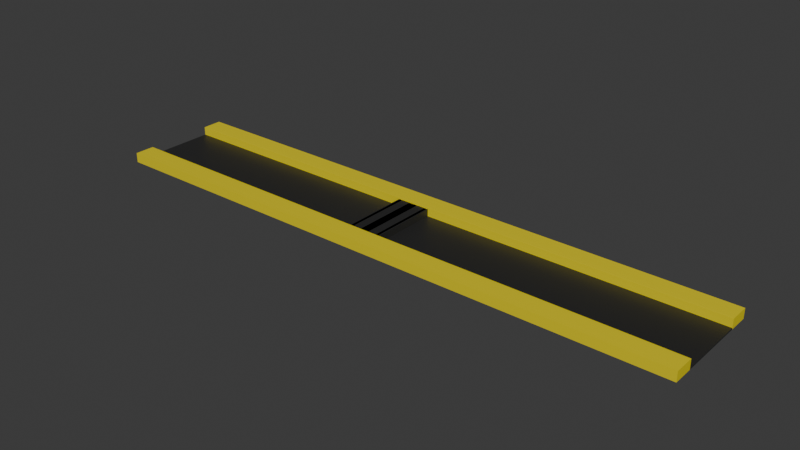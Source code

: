 # Source: Banqueta.blend  (saved by Blender 5.2.45; exported with 4.5.12 LTS)
import bpy
from mathutils import Matrix  # noqa: F401  (used for matrix-valued properties, if any)

bpy.ops.wm.read_factory_settings(use_empty=True)
scene = bpy.context.scene
scene.name = 'Scene'

# ---- collections
col_collection = bpy.data.collections.new('Collection'); scene.collection.children.link(col_collection)

# ---- materials (node trees are filled in below, after node groups)
mat_amarillo = bpy.data.materials.new('amarillo')
mat_azfalto = bpy.data.materials.new('azfalto')
mat_tope = bpy.data.materials.new('tope')

# ---- material node trees
mat_amarillo.use_nodes = True; mat_amarillo.node_tree.nodes.clear()
_N = mat_amarillo.node_tree.nodes; _L = mat_amarillo.node_tree.links
n0 = _N.new('ShaderNodeBsdfPrincipled'); n0.name = 'Principled BSDF'; n0.location = (-200, 100)
n0.inputs[0].default_value = (0.8, 0.6597, 0.001299, 1.0)
n0.inputs[10].default_value = 0.005
n1 = _N.new('ShaderNodeOutputMaterial'); n1.name = 'Material Output'; n1.location = (200, 100)
_L.new(n0.outputs[0], n1.inputs[0])
n1.is_active_output = True
mat_azfalto.use_nodes = True; mat_azfalto.node_tree.nodes.clear()
_N = mat_azfalto.node_tree.nodes; _L = mat_azfalto.node_tree.links
n0 = _N.new('ShaderNodeBsdfPrincipled'); n0.name = 'Principled BSDF'; n0.location = (-200, 100)
n0.inputs[0].default_value = (0.02122, 0.02122, 0.02122, 1.0)
n0.inputs[10].default_value = 0.005
n1 = _N.new('ShaderNodeOutputMaterial'); n1.name = 'Material Output'; n1.location = (200, 100)
_L.new(n0.outputs[0], n1.inputs[0])
n1.is_active_output = True
mat_tope.use_nodes = True; mat_tope.node_tree.nodes.clear()
_N = mat_tope.node_tree.nodes; _L = mat_tope.node_tree.links
n0 = _N.new('ShaderNodeBsdfPrincipled'); n0.name = 'Principled BSDF'; n0.location = (-200, 100)
n0.inputs[0].default_value = (0.8, 0.5308, 0.01991, 1.0)
n0.inputs[10].default_value = 0.005
n1 = _N.new('ShaderNodeOutputMaterial'); n1.name = 'Material Output'; n1.location = (200, 100)
_L.new(n0.outputs[0], n1.inputs[0])
n1.is_active_output = True

# ---- world
world_world = bpy.data.worlds.new('World'); scene.world = world_world
world_world.use_nodes = True; world_world.node_tree.nodes.clear()
_N = world_world.node_tree.nodes; _L = world_world.node_tree.links
n0 = _N.new('ShaderNodeOutputWorld'); n0.name = 'World Output'; n0.location = (200, 100)
n1 = _N.new('ShaderNodeBackground'); n1.name = 'Background'; n1.location = (-200, 100)
n1.inputs[0].default_value = (0.05088, 0.05088, 0.05088, 1.0)
_L.new(n1.outputs[0], n0.inputs[0])
n0.is_active_output = True
world_world.color = (0.05088, 0.05088, 0.05088)
world_world.sun_shadow_jitter_overblur = 0.0

# ---- meshes
me_cube = bpy.data.meshes.new('Cube')
me_cube.from_pydata([(-1.0, -1.0, -1.0), (-1.0, -1.0, 1.0), (-1.0, 1.0, -1.0), (-1.0, 1.0, 1.0), (1.0, -1.0, -1.0), (1.0, -1.0, 1.0), (1.0, 1.0, -1.0), (1.0, 1.0, 1.0), (0.01212, 1.0, -1.0), (0.01212, 1.0, 1.0), (0.01212, -1.0, -1.0), (0.01212, -1.0, 1.0), (-0.1, 1.0, -1.0), (-0.1, -1.0, 1.0), (-0.1, 1.0, 1.0), (-0.1, -1.0, -1.0), (-0.1, 1.0, 1.0), (0.01212, 1.0, 1.0), (0.01212, -1.0, 1.0), (-0.1, -1.0, 1.0), (-1.0, -0.6281, -1.0), (-1.0, -0.6281, 1.0), (1.0, -0.6281, -1.0), (1.0, -0.6281, 1.0), (0.01212, -0.6281, 1.0), (0.01212, -0.6281, -1.0), (-0.1, -0.6281, -1.0), (-0.1, -0.6281, 1.0), (0.01212, -0.6281, 1.0), (-0.1, -0.6281, 1.0), (-1.0, 0.6352, 1.0), (1.0, 0.6352, -1.0), (-1.0, 0.6352, -1.0), (1.0, 0.6352, 1.0), (0.01212, 0.6352, 1.0), (0.01212, 0.6352, -1.0), (-0.1, 0.6352, -1.0), (-0.1, 0.6352, 1.0), (0.01212, 0.6352, 1.0), (-0.1, 0.6352, 1.0), (-0.1, 1.0, 13.77), (0.01212, -1.0, 13.77), (-1.0, -1.0, 13.77), (-0.1, -1.0, 13.77), (1.0, -1.0, 13.77), (1.0, 1.0, 13.77), (0.01212, 1.0, 13.77), (-1.0, 1.0, 13.77), (0.008484, 0.6316, 11.77), (0.01212, 0.6352, 11.7), (-0.04588, 0.6352, 11.76), (0.009875, 0.633, 11.76), (0.01105, 0.6342, 11.74), (0.01184, 0.6349, 11.72), (-0.05828, 0.6228, 11.77), (0.008484, 0.6316, 11.77), (-0.03542, 0.6235, 11.77), (-0.01471, 0.6254, 11.77), (0.0007118, 0.6282, 11.77), (-0.0002899, 0.6228, 11.77), (0.01212, 0.6352, 11.76), (-0.04951, 0.6316, 11.77), (0.003344, 0.6264, 11.77), (0.006979, 0.6301, 11.76), (0.01006, 0.6332, 11.76), (0.008484, -0.6245, 11.77), (-0.05828, -0.6157, 11.77), (0.0007118, -0.6211, 11.77), (-0.01471, -0.6183, 11.77), (-0.03542, -0.6164, 11.77), (0.01212, -0.6281, 11.7), (0.008484, -0.6245, 11.77), (-0.04588, -0.6281, 11.76), (0.01184, -0.6279, 11.72), (0.01105, -0.6271, 11.74), (0.009875, -0.6259, 11.76), (0.01212, -0.6281, 11.76), (-0.0002899, -0.6157, 11.77), (-0.04951, -0.6245, 11.77), (0.01006, -0.6261, 11.76), (0.006979, -0.623, 11.76), (0.003344, -0.6194, 11.77), (-0.09636, 0.6316, 11.77), (-0.02959, 0.6228, 11.77), (-0.08859, 0.6282, 11.77), (-0.07317, 0.6254, 11.77), (-0.05246, 0.6235, 11.77), (-0.1, 0.6352, 11.7), (-0.09636, 0.6316, 11.77), (-0.042, 0.6352, 11.76), (-0.09972, 0.6349, 11.72), (-0.09893, 0.6342, 11.74), (-0.09775, 0.633, 11.76), (-0.1, 0.6352, 11.76), (-0.08759, 0.6228, 11.77), (-0.03837, 0.6316, 11.77), (-0.09794, 0.6332, 11.76), (-0.09486, 0.6301, 11.76), (-0.09122, 0.6264, 11.77), (-0.09636, -0.6245, 11.77), (-0.1, -0.6281, 11.7), (-0.042, -0.6281, 11.76), (-0.09775, -0.6259, 11.76), (-0.09893, -0.6271, 11.74), (-0.09972, -0.6279, 11.72), (-0.02959, -0.6157, 11.77), (-0.09636, -0.6245, 11.77), (-0.05246, -0.6164, 11.77), (-0.07317, -0.6183, 11.77), (-0.08859, -0.6211, 11.77), (-0.08759, -0.6157, 11.77), (-0.1, -0.6281, 11.76), (-0.03837, -0.6245, 11.77), (-0.09122, -0.6194, 11.77), (-0.09486, -0.623, 11.76), (-0.09794, -0.6261, 11.76), (-0.1, 1.0, 13.77), (0.01212, 1.0, 13.77), (0.01212, -1.0, 13.77), (-0.1, -1.0, 13.77), (-0.1, -0.6281, 13.64), (-0.1, -0.7591, 13.77), (-0.1, -0.6281, 13.77), (-0.1, -0.6381, 13.69), (-0.1, -0.6665, 13.73), (-0.1, -0.709, 13.76), (0.01212, -0.7591, 13.77), (0.01212, -0.6281, 13.64), (0.01212, -0.6281, 13.77), (0.01212, -0.709, 13.76), (0.01212, -0.6665, 13.73), (0.01212, -0.6381, 13.69), (1.0, -0.6281, 13.64), (1.0, -0.7591, 13.77), (1.0, -0.6381, 13.69), (1.0, -0.6665, 13.73), (1.0, -0.709, 13.76), (-1.0, 0.6352, 13.64), (-1.0, 0.7662, 13.77), (-1.0, 0.6452, 13.69), (-1.0, 0.6736, 13.73), (-1.0, 0.7161, 13.76), (0.01212, -0.6281, 13.64), (0.01212, -0.7591, 13.77), (0.01212, -0.6281, 13.77), (0.01212, -0.6381, 13.69), (0.01212, -0.6665, 13.73), (0.01212, -0.709, 13.76), (-0.1, -0.7591, 13.77), (-0.1, -0.6281, 13.64), (-0.1, -0.6281, 13.77), (-0.1, -0.709, 13.76), (-0.1, -0.6665, 13.73), (-0.1, -0.6381, 13.69), (-1.0, -0.7591, 13.77), (-1.0, -0.6281, 13.64), (-1.0, -0.709, 13.76), (-1.0, -0.6665, 13.73), (-1.0, -0.6381, 13.69), (1.0, 0.7662, 13.77), (1.0, 0.6352, 13.64), (1.0, 0.7161, 13.76), (1.0, 0.6736, 13.73), (1.0, 0.6452, 13.69), (0.01212, 0.6352, 13.64), (0.01212, 0.7662, 13.77), (0.01212, 0.6452, 13.69), (0.01212, 0.6736, 13.73), (0.01212, 0.7161, 13.76), (-0.1, 0.7662, 13.77), (-0.1, 0.6352, 13.64), (-0.1, 0.7161, 13.76), (-0.1, 0.6736, 13.73), (-0.1, 0.6452, 13.69), (0.01212, 0.7662, 13.77), (0.01212, 0.6352, 13.64), (0.01212, 0.7161, 13.76), (0.01212, 0.6736, 13.73), (0.01212, 0.6452, 13.69), (-0.1, 0.6352, 13.64), (-0.1, 0.7662, 13.77), (-0.1, 0.6452, 13.69), (-0.1, 0.6736, 13.73), (-0.1, 0.7161, 13.76)], [], [(32, 30, 3, 2), (8, 17, 7, 6), (22, 23, 5, 4), (15, 19, 1, 0), (25, 22, 4, 10), (18, 5, 44, 41), (26, 25, 10, 15), (4, 5, 18, 10), (12, 16, 17, 8), (2, 3, 16, 12), (20, 26, 15, 0), (10, 18, 19, 15), (14, 9, 17, 16), (16, 3, 47, 40), (11, 13, 19, 18), (39, 14, 16, 37), (38, 28, 24, 34), (32, 36, 26, 20), (36, 35, 25, 26), (33, 34, 24, 23), (37, 30, 21, 27), (35, 31, 22, 25), (31, 33, 23, 22), (0, 1, 21, 20), (6, 7, 33, 31), (8, 6, 31, 35), (9, 14, 116, 117), (12, 8, 35, 36), (2, 12, 36, 32), (9, 38, 34, 17), (29, 39, 37, 27), (20, 21, 30, 32), (13, 11, 118, 119), (48, 51, 50), (51, 52, 50), (52, 53, 50), (53, 49, 50), (59, 62, 61), (62, 63, 61), (63, 64, 61), (64, 60, 61), (70, 73, 72), (73, 74, 72), (74, 75, 72), (75, 71, 72), (76, 79, 78), (79, 80, 78), (80, 81, 78), (81, 77, 78), (87, 90, 89), (90, 91, 89), (91, 92, 89), (92, 88, 89), (93, 96, 95), (96, 97, 95), (97, 98, 95), (98, 94, 95), (99, 102, 101), (102, 103, 101), (103, 104, 101), (104, 100, 101), (110, 113, 112), (113, 114, 112), (114, 115, 112), (115, 111, 112), (54, 66, 69, 56), (56, 69, 68, 57), (57, 68, 67, 58), (58, 67, 65, 55), (76, 60, 64, 79), (79, 64, 63, 80), (80, 63, 62, 81), (81, 62, 59, 77), (70, 49, 53, 73), (73, 53, 52, 74), (74, 52, 51, 75), (75, 51, 48, 71), (87, 100, 104, 90), (90, 104, 103, 91), (91, 103, 102, 92), (92, 102, 99, 88), (110, 94, 98, 113), (113, 98, 97, 114), (114, 97, 96, 115), (115, 96, 93, 111), (105, 83, 86, 107), (107, 86, 85, 108), (108, 85, 84, 109), (109, 84, 82, 106), (93, 95, 61, 60, 48, 50, 89, 88), (38, 39, 87, 89, 50, 49), (60, 76, 71, 48), (28, 38, 49, 70), (82, 84, 85, 86, 83, 54, 56, 57, 58, 55, 59, 61, 95, 94), (55, 65, 77, 59), (54, 83, 105, 66), (110, 112, 78, 77, 65, 67, 68, 69, 66, 105, 107, 108, 109, 106), (99, 101, 72, 71, 76, 78, 112, 111), (29, 28, 70, 72, 101, 100), (94, 110, 106, 82), (88, 99, 111, 93), (39, 29, 100, 87), (1, 19, 43, 42), (11, 18, 41, 118), (7, 17, 46, 45), (19, 13, 119, 43), (120, 123, 122), (123, 124, 122), (124, 125, 122), (125, 121, 122), (126, 129, 128), (129, 130, 128), (130, 131, 128), (131, 127, 128), (142, 145, 144), (145, 146, 144), (146, 147, 144), (147, 143, 144), (148, 151, 150), (151, 152, 150), (152, 153, 150), (153, 149, 150), (154, 121, 125, 156), (156, 125, 124, 157), (157, 124, 123, 158), (158, 123, 120, 155), (126, 133, 136, 129), (129, 136, 135, 130), (130, 135, 134, 131), (131, 134, 132, 127), (148, 143, 147, 151), (151, 147, 146, 152), (152, 146, 145, 153), (153, 145, 142, 149), (137, 170, 173, 139), (139, 173, 172, 140), (140, 172, 171, 141), (141, 171, 169, 138), (164, 160, 163, 166), (166, 163, 162, 167), (167, 162, 161, 168), (168, 161, 159, 165), (179, 175, 178, 181), (181, 178, 177, 182), (182, 177, 176, 183), (183, 176, 174, 180), (121, 154, 42, 43), (119, 148, 150, 122, 121, 43), (29, 27, 120, 122, 150, 149), (27, 21, 155, 120), (24, 28, 142, 144, 128, 127), (23, 24, 127, 132), (144, 143, 118, 41, 126, 128), (133, 126, 41, 44), (5, 23, 132, 134, 135, 136, 133, 44), (3, 30, 137, 139, 140, 141, 138, 47), (40, 47, 138, 169), (30, 37, 170, 137), (143, 148, 119, 118), (28, 29, 149, 142), (21, 1, 42, 154, 156, 157, 158, 155), (45, 46, 165, 159), (34, 33, 160, 164), (33, 7, 45, 159, 161, 162, 163, 160), (17, 34, 164, 166, 167, 168, 165, 46), (37, 16, 40, 169, 171, 172, 173, 170), (38, 9, 117, 174, 176, 177, 178, 175), (117, 116, 180, 174), (39, 38, 175, 179), (14, 39, 179, 181, 182, 183, 180, 116)])
me_cube.polygons.foreach_set('material_index', [0, 0, 0, 0, 0, 0, 0, 0, 0, 0, 0, 0, 0, 0, 0, 0, 1, 1, 1, 1, 1, 1, 1, 0, 0, 0, 0, 0, 0, 0, 1, 1, 0, 0, 0, 0, 0, 0, 0, 0, 0, 0, 0, 0, 0, 0, 0, 0, 0, 0, 0, 0, 0, 0, 0, 0, 0, 0, 0, 0, 0, 0, 0, 0, 0, 1, 1, 1, 1, 1, 1, 1, 1, 1, 1, 1, 1, 1, 1, 1, 1, 1, 1, 1, 1, 1, 1, 1, 1, 0, 0, 1, 1, 0, 1, 1, 0, 0, 0, 1, 1, 1, 0, 0, 0, 0, 0, 0, 0, 0, 0, 0, 0, 0, 0, 0, 0, 0, 0, 0, 0, 0, 0, 0, 0, 0, 0, 0, 0, 0, 0, 0, 0, 0, 0, 0, 0, 0, 0, 0, 0, 0, 0, 0, 0, 0, 0, 0, 0, 0, 0, 0, 0, 0, 0, 0, 0, 0, 0, 0, 0, 0, 0, 0, 0, 0, 0, 0, 0, 0])
_uv = me_cube.uv_layers.new(name='UVMap')
_uv.uv.foreach_set('vector', [0.375, 0.2044, 0.625, 0.2044, 0.625, 0.25, 0.375, 0.25, 0.375, 0.3765, 0.625, 0.3765, 0.625, 0.5, 0.375, 0.5, 0.375, 0.7035, 0.625, 0.7035, 0.625, 0.75, 0.375, 0.75, 0.375, 0.8875, 0.625, 0.8875, 0.625, 1.0, 0.375, 1.0, 0.2515, 0.7035, 0.375, 0.7035, 0.375, 0.75, 0.2515, 0.75, 0.625, 0.8735, 0.625, 0.75, 0.625, 0.75, 0.625, 0.8735, 0.2375, 0.7035, 0.2515, 0.7035, 0.2515, 0.75, 0.2375, 0.75, 0.375, 0.75, 0.625, 0.75, 0.625, 0.8735, 0.375, 0.8735, 0.375, 0.3625, 0.625, 0.3625, 0.625, 0.3765, 0.375, 0.3765, 0.375, 0.25, 0.625, 0.25, 0.625, 0.3625, 0.375, 0.3625, 0.125, 0.7035, 0.2375, 0.7035, 0.2375, 0.75, 0.125, 0.75, 0.375, 0.8735, 0.625, 0.8735, 0.625, 0.8875, 0.375, 0.8875, 0.7625, 0.5, 0.7485, 0.5, 0.7485, 0.5, 0.7625, 0.5, 0.625, 0.3625, 0.625, 0.25, 0.625, 0.25, 0.625, 0.3625, 0.7485, 0.75, 0.7625, 0.75, 0.7625, 0.75, 0.7485, 0.75, 0.7625, 0.5456, 0.7625, 0.5, 0.7625, 0.5, 0.7625, 0.5456, 0.7485, 0.5456, 0.7485, 0.7035, 0.7485, 0.7035, 0.7485, 0.5456, 0.125, 0.5456, 0.2375, 0.5456, 0.2375, 0.7035, 0.125, 0.7035, 0.2375, 0.5456, 0.2515, 0.5456, 0.2515, 0.7035, 0.2375, 0.7035, 0.625, 0.5456, 0.7485, 0.5456, 0.7485, 0.7035, 0.625, 0.7035, 0.7625, 0.5456, 0.875, 0.5456, 0.875, 0.7035, 0.7625, 0.7035, 0.2515, 0.5456, 0.375, 0.5456, 0.375, 0.7035, 0.2515, 0.7035, 0.375, 0.5456, 0.625, 0.5456, 0.625, 0.7035, 0.375, 0.7035, 0.375, 0.0, 0.625, 0.0, 0.625, 0.04648, 0.375, 0.04648, 0.375, 0.5, 0.625, 0.5, 0.625, 0.5456, 0.375, 0.5456, 0.2515, 0.5, 0.375, 0.5, 0.375, 0.5456, 0.2515, 0.5456, 0.7485, 0.5, 0.7625, 0.5, 0.7625, 0.5, 0.7485, 0.5, 0.2375, 0.5, 0.2515, 0.5, 0.2515, 0.5456, 0.2375, 0.5456, 0.125, 0.5, 0.2375, 0.5, 0.2375, 0.5456, 0.125, 0.5456, 0.7485, 0.5, 0.7485, 0.5456, 0.7485, 0.5456, 0.7485, 0.5, 0.7625, 0.7035, 0.7625, 0.5456, 0.7625, 0.5456, 0.7625, 0.7035, 0.375, 0.04648, 0.625, 0.04648, 0.625, 0.2044, 0.375, 0.2044, 0.7625, 0.75, 0.7485, 0.75, 0.7485, 0.75, 0.7625, 0.75, 0.7487, 0.5458, 0.7485, 0.5458, 0.7557, 0.5456, 0.7485, 0.5458, 0.7482, 0.546, 0.7557, 0.5456, 0.7482, 0.546, 0.7477, 0.5464, 0.7557, 0.5456, 0.7477, 0.5464, 0.7472, 0.5468, 0.7557, 0.5456, 0.75, 0.5471, 0.7495, 0.5466, 0.7562, 0.5458, 0.7495, 0.5466, 0.7488, 0.546, 0.7562, 0.5458, 0.7488, 0.546, 0.7482, 0.5455, 0.7562, 0.5458, 0.7482, 0.5455, 0.7478, 0.5452, 0.7562, 0.5458, 0.7485, 0.7035, 0.7485, 0.7035, 0.7557, 0.7035, 0.7485, 0.7035, 0.7485, 0.7034, 0.7557, 0.7035, 0.7485, 0.7034, 0.7485, 0.7032, 0.7557, 0.7035, 0.7485, 0.7032, 0.7485, 0.7031, 0.7557, 0.7035, 0.7485, 0.7035, 0.7486, 0.7034, 0.7562, 0.7033, 0.7486, 0.7034, 0.7487, 0.7031, 0.7562, 0.7033, 0.7487, 0.7031, 0.7488, 0.7027, 0.7562, 0.7033, 0.7488, 0.7027, 0.7489, 0.7023, 0.7562, 0.7033, 0.7625, 0.5456, 0.7625, 0.5456, 0.7553, 0.5456, 0.7625, 0.5456, 0.7625, 0.5457, 0.7553, 0.5456, 0.7625, 0.5457, 0.7625, 0.5459, 0.7553, 0.5456, 0.7625, 0.5459, 0.7625, 0.5461, 0.7553, 0.5456, 0.7625, 0.5456, 0.7624, 0.5458, 0.7548, 0.5458, 0.7624, 0.5458, 0.7623, 0.546, 0.7548, 0.5458, 0.7623, 0.546, 0.7622, 0.5464, 0.7548, 0.5458, 0.7622, 0.5464, 0.7621, 0.5468, 0.7548, 0.5458, 0.7623, 0.7033, 0.7625, 0.7033, 0.7553, 0.7035, 0.7625, 0.7033, 0.7628, 0.7031, 0.7553, 0.7035, 0.7628, 0.7031, 0.7633, 0.7028, 0.7553, 0.7035, 0.7633, 0.7028, 0.7638, 0.7024, 0.7553, 0.7035, 0.7609, 0.702, 0.7615, 0.7025, 0.7548, 0.7033, 0.7615, 0.7025, 0.7622, 0.7031, 0.7548, 0.7033, 0.7622, 0.7031, 0.7627, 0.7036, 0.7548, 0.7033, 0.7627, 0.7036, 0.7632, 0.7039, 0.7548, 0.7033, 0.7573, 0.5471, 0.7573, 0.702, 0.7544, 0.7021, 0.7544, 0.5471, 0.7544, 0.5471, 0.7544, 0.7021, 0.7506, 0.7021, 0.7506, 0.547, 0.7506, 0.547, 0.7506, 0.7021, 0.7498, 0.7027, 0.7498, 0.5464, 0.7498, 0.5464, 0.7498, 0.7027, 0.7487, 0.7033, 0.7487, 0.5458, 0.7485, 0.7035, 0.7485, 0.5456, 0.7486, 0.5458, 0.7486, 0.7034, 0.7486, 0.7034, 0.7486, 0.5458, 0.7487, 0.546, 0.7487, 0.7031, 0.7487, 0.7031, 0.7487, 0.546, 0.7495, 0.5466, 0.7495, 0.7025, 0.7495, 0.7025, 0.7495, 0.5466, 0.75, 0.5471, 0.75, 0.702, 0.7485, 0.7035, 0.7485, 0.5456, 0.7485, 0.5456, 0.7485, 0.7035, 0.7485, 0.7035, 0.7485, 0.5456, 0.7485, 0.5457, 0.7485, 0.7034, 0.7485, 0.7034, 0.7485, 0.5457, 0.7485, 0.5458, 0.7485, 0.7033, 0.7485, 0.7033, 0.7485, 0.5458, 0.7487, 0.5458, 0.7487, 0.7033, 0.7625, 0.5456, 0.7625, 0.7035, 0.7625, 0.7035, 0.7625, 0.5456, 0.7625, 0.5456, 0.7625, 0.7035, 0.7625, 0.7034, 0.7625, 0.5457, 0.7625, 0.5457, 0.7625, 0.7034, 0.7625, 0.7033, 0.7625, 0.5458, 0.7625, 0.5458, 0.7625, 0.7033, 0.7623, 0.7033, 0.7623, 0.5458, 0.7609, 0.702, 0.7609, 0.5471, 0.7615, 0.5466, 0.7615, 0.7025, 0.7615, 0.7025, 0.7615, 0.5466, 0.7623, 0.546, 0.7623, 0.7031, 0.7623, 0.7031, 0.7623, 0.546, 0.7624, 0.5458, 0.7624, 0.7034, 0.7624, 0.7034, 0.7624, 0.5458, 0.7625, 0.5456, 0.7625, 0.7035, 0.7537, 0.702, 0.7537, 0.5471, 0.7566, 0.5471, 0.7566, 0.7021, 0.7566, 0.7021, 0.7566, 0.5471, 0.7604, 0.547, 0.7604, 0.7021, 0.7604, 0.7021, 0.7604, 0.547, 0.7612, 0.5464, 0.7612, 0.7027, 0.7612, 0.7027, 0.7612, 0.5464, 0.7623, 0.5458, 0.7623, 0.7033, 0.7625, 0.5456, 0.7548, 0.5458, 0.7562, 0.5458, 0.7485, 0.5456, 0.7487, 0.5458, 0.7557, 0.5456, 0.7553, 0.5456, 0.7623, 0.5458, 0.7485, 0.5456, 0.7625, 0.5456, 0.7625, 0.5456, 0.7553, 0.5456, 0.7557, 0.5456, 0.7485, 0.5456, 0.7485, 0.5456, 0.7485, 0.7035, 0.7487, 0.7033, 0.7487, 0.5458, 0.7485, 0.7035, 0.7485, 0.5456, 0.7485, 0.5456, 0.7485, 0.7035, 0.7623, 0.5458, 0.7612, 0.5464, 0.7604, 0.547, 0.7566, 0.5471, 0.7537, 0.5471, 0.7573, 0.5471, 0.7544, 0.5471, 0.7506, 0.547, 0.7498, 0.5464, 0.7487, 0.5458, 0.75, 0.5471, 0.7562, 0.5458, 0.7548, 0.5458, 0.7609, 0.5471, 0.7487, 0.5458, 0.7487, 0.7033, 0.75, 0.702, 0.75, 0.5471, 0.7573, 0.5471, 0.7537, 0.5471, 0.7537, 0.702, 0.7573, 0.702, 0.7609, 0.702, 0.7548, 0.7033, 0.7562, 0.7033, 0.75, 0.702, 0.7487, 0.7033, 0.7498, 0.7027, 0.7506, 0.7021, 0.7544, 0.7021, 0.7573, 0.702, 0.7537, 0.702, 0.7566, 0.7021, 0.7604, 0.7021, 0.7612, 0.7027, 0.7623, 0.7033, 0.7623, 0.7033, 0.7553, 0.7035, 0.7557, 0.7035, 0.7487, 0.7033, 0.7485, 0.7035, 0.7562, 0.7033, 0.7548, 0.7033, 0.7625, 0.7035, 0.7625, 0.7035, 0.7485, 0.7035, 0.7485, 0.7035, 0.7557, 0.7035, 0.7553, 0.7035, 0.7625, 0.7035, 0.7609, 0.5471, 0.7609, 0.702, 0.7623, 0.7033, 0.7623, 0.5458, 0.7623, 0.5458, 0.7623, 0.7033, 0.7625, 0.7035, 0.7625, 0.5456, 0.7625, 0.5456, 0.7625, 0.7035, 0.7625, 0.7035, 0.7625, 0.5456, 0.625, 1.0, 0.625, 0.8875, 0.625, 0.8875, 0.625, 1.0, 0.7485, 0.75, 0.7485, 0.75, 0.7485, 0.75, 0.7485, 0.75, 0.625, 0.5, 0.625, 0.3765, 0.625, 0.3765, 0.625, 0.5, 0.7625, 0.75, 0.7625, 0.75, 0.7625, 0.75, 0.7625, 0.75, 0.7625, 0.7035, 0.7625, 0.7035, 0.7625, 0.7035, 0.7625, 0.7035, 0.7625, 0.7035, 0.7625, 0.7035, 0.7625, 0.7035, 0.7625, 0.7035, 0.7625, 0.7035, 0.7625, 0.7035, 0.7625, 0.7035, 0.7625, 0.7035, 0.7485, 0.7199, 0.7485, 0.7136, 0.7485, 0.7035, 0.7485, 0.7136, 0.7485, 0.7083, 0.7485, 0.7035, 0.7485, 0.7083, 0.7485, 0.7048, 0.7485, 0.7035, 0.7485, 0.7048, 0.7485, 0.7035, 0.7485, 0.7035, 0.7485, 0.7035, 0.7485, 0.7035, 0.7485, 0.7035, 0.7485, 0.7035, 0.7485, 0.7035, 0.7485, 0.7035, 0.7485, 0.7035, 0.7485, 0.7035, 0.7485, 0.7035, 0.7485, 0.7035, 0.7485, 0.7035, 0.7485, 0.7035, 0.7625, 0.7199, 0.7625, 0.7136, 0.7625, 0.7035, 0.7625, 0.7136, 0.7625, 0.7083, 0.7625, 0.7035, 0.7625, 0.7083, 0.7625, 0.7048, 0.7625, 0.7035, 0.7625, 0.7048, 0.7625, 0.7035, 0.7625, 0.7035, 0.875, 0.7199, 0.7625, 0.7199, 0.7625, 0.7136, 0.875, 0.7136, 0.875, 0.7136, 0.7625, 0.7136, 0.7625, 0.7035, 0.875, 0.7035, 0.875, 0.7035, 0.7625, 0.7035, 0.7625, 0.7035, 0.875, 0.7035, 0.875, 0.7035, 0.7625, 0.7035, 0.7625, 0.7035, 0.875, 0.7035, 0.7485, 0.7199, 0.625, 0.7199, 0.625, 0.7136, 0.7485, 0.7136, 0.7485, 0.7136, 0.625, 0.7136, 0.625, 0.7051, 0.7485, 0.7035, 0.7485, 0.7035, 0.625, 0.7051, 0.625, 0.7039, 0.7485, 0.7035, 0.7485, 0.7035, 0.625, 0.7039, 0.625, 0.7035, 0.7485, 0.7035, 0.7625, 0.7199, 0.7485, 0.7199, 0.7485, 0.7136, 0.7625, 0.7136, 0.7625, 0.7136, 0.7485, 0.7136, 0.7485, 0.7035, 0.7625, 0.7035, 0.7625, 0.7035, 0.7485, 0.7035, 0.7485, 0.7035, 0.7625, 0.7035, 0.7625, 0.7035, 0.7485, 0.7035, 0.7485, 0.7035, 0.7625, 0.7035, 0.875, 0.5456, 0.7625, 0.5456, 0.7625, 0.5452, 0.875, 0.5456, 0.875, 0.5456, 0.7625, 0.5452, 0.7625, 0.544, 0.875, 0.5456, 0.875, 0.5456, 0.7625, 0.544, 0.7625, 0.5355, 0.875, 0.5355, 0.875, 0.5355, 0.7625, 0.5355, 0.7625, 0.5292, 0.875, 0.5292, 0.7485, 0.5456, 0.625, 0.5456, 0.625, 0.5452, 0.7485, 0.5452, 0.7485, 0.5452, 0.625, 0.5452, 0.625, 0.544, 0.7485, 0.544, 0.7485, 0.544, 0.625, 0.544, 0.625, 0.5355, 0.7485, 0.5355, 0.7485, 0.5355, 0.625, 0.5355, 0.625, 0.5292, 0.7485, 0.5292, 0.7625, 0.5456, 0.7485, 0.5456, 0.7485, 0.5452, 0.7625, 0.5452, 0.7625, 0.5452, 0.7485, 0.5452, 0.7485, 0.544, 0.7625, 0.544, 0.7625, 0.544, 0.7485, 0.544, 0.7485, 0.5355, 0.7625, 0.5355, 0.7625, 0.5355, 0.7485, 0.5355, 0.7485, 0.5292, 0.7625, 0.5292, 0.7625, 0.7199, 0.875, 0.7199, 0.875, 0.75, 0.7625, 0.75, 0.7625, 0.75, 0.7625, 0.7199, 0.7625, 0.7035, 0.7625, 0.7035, 0.7625, 0.7199, 0.7625, 0.75, 0.7625, 0.7035, 0.7625, 0.7035, 0.7625, 0.7035, 0.7625, 0.7035, 0.7625, 0.7035, 0.7625, 0.7035, 0.7625, 0.7035, 0.875, 0.7035, 0.875, 0.7035, 0.7625, 0.7035, 0.7485, 0.7035, 0.7485, 0.7035, 0.7485, 0.7035, 0.7485, 0.7035, 0.7485, 0.7035, 0.7485, 0.7035, 0.625, 0.7035, 0.7485, 0.7035, 0.7485, 0.7035, 0.625, 0.7035, 0.7485, 0.7035, 0.7485, 0.7199, 0.7485, 0.75, 0.7485, 0.75, 0.7485, 0.7199, 0.7485, 0.7035, 0.625, 0.7199, 0.7485, 0.7199, 0.7485, 0.75, 0.625, 0.75, 0.625, 0.75, 0.625, 0.7035, 0.625, 0.7035, 0.625, 0.7039, 0.625, 0.7051, 0.625, 0.7136, 0.625, 0.7199, 0.625, 0.75, 0.625, 0.25, 0.625, 0.2044, 0.625, 0.2044, 0.625, 0.2056, 0.625, 0.2092, 0.625, 0.2145, 0.625, 0.2208, 0.625, 0.25, 0.7625, 0.5, 0.875, 0.5, 0.875, 0.5292, 0.7625, 0.5292, 0.875, 0.5456, 0.7625, 0.5456, 0.7625, 0.5456, 0.875, 0.5456, 0.7485, 0.7199, 0.7625, 0.7199, 0.7625, 0.75, 0.7485, 0.75, 0.7485, 0.7035, 0.7625, 0.7035, 0.7625, 0.7035, 0.7485, 0.7035, 0.625, 0.04648, 0.625, 0.0, 0.625, 0.0, 0.625, 0.03011, 0.625, 0.03638, 0.625, 0.04169, 0.625, 0.04524, 0.625, 0.04648, 0.625, 0.5, 0.7485, 0.5, 0.7485, 0.5292, 0.625, 0.5292, 0.7485, 0.5456, 0.625, 0.5456, 0.625, 0.5456, 0.7485, 0.5456, 0.625, 0.5456, 0.625, 0.5, 0.625, 0.5, 0.625, 0.5292, 0.625, 0.5355, 0.625, 0.544, 0.625, 0.5452, 0.625, 0.5456, 0.7485, 0.5, 0.7485, 0.5456, 0.7485, 0.5456, 0.7485, 0.5452, 0.7485, 0.544, 0.7485, 0.5355, 0.7485, 0.5292, 0.7485, 0.5, 0.7625, 0.5456, 0.7625, 0.5, 0.7625, 0.5, 0.7625, 0.5292, 0.7625, 0.5355, 0.7625, 0.544, 0.7625, 0.5452, 0.7625, 0.5456, 0.7485, 0.5456, 0.7485, 0.5, 0.7485, 0.5, 0.7485, 0.5292, 0.7485, 0.5355, 0.7485, 0.544, 0.7485, 0.5452, 0.7485, 0.5456, 0.7485, 0.5, 0.7625, 0.5, 0.7625, 0.5292, 0.7485, 0.5292, 0.7625, 0.5456, 0.7485, 0.5456, 0.7485, 0.5456, 0.7625, 0.5456, 0.7625, 0.5, 0.7625, 0.5456, 0.7625, 0.5456, 0.7625, 0.5452, 0.7625, 0.544, 0.7625, 0.5355, 0.7625, 0.5292, 0.7625, 0.5])
me_cube.materials.append(mat_amarillo)
me_cube.materials.append(mat_azfalto)
me_cube.materials.append(mat_tope)
me_cube.update()

# ---- objects
ob_cube = bpy.data.objects.new('Cube', me_cube)

# ---- transforms, parenting, visibility, modifiers, constraints
ob_cube.location = (0.0, 0.0, 0.0)
ob_cube.scale = (163.3, 30.07, 0.3611)

# ---- collection membership
col_collection.objects.link(ob_cube)

# ---- scene / render settings (as saved in the file)
scene.frame_start = 1; scene.frame_end = 250; scene.frame_set(1)
scene.render.engine = 'BLENDER_EEVEE_NEXT'
scene.render.bake_bias = 0.0
scene.render.bake_samples = 0
scene.render.compositor_device = 'GPU'
scene.eevee.use_volume_custom_range = False
scene.eevee.fast_gi_thickness_near = 0.1
scene.eevee.fast_gi_thickness_far = 0.0
scene.eevee.ray_tracing_options.screen_trace_thickness = 0.1
bpy.context.view_layer.update()

# ---- added for rendering (the .blend has no active camera and no usable light): camera, sun
cam_auto = bpy.data.cameras.new('AutoCamera')
cam_auto.lens = 50.0
cam_auto.sensor_width = 36.0
cam_auto.clip_end = 5393.31
ob_auto_camera = bpy.data.objects.new('AutoCamera', cam_auto)
scene.collection.objects.link(ob_auto_camera)
ob_auto_camera.location = (307.312, -368.775, 248.155)
ob_auto_camera.rotation_euler = (1.09748, -7.21219e-08, 0.694738)
scene.camera = ob_auto_camera
light_auto_sun = bpy.data.lights.new('AutoSun', 'SUN')
light_auto_sun.energy = 3.0
light_auto_sun.angle = 0.0523599
ob_auto_sun = bpy.data.objects.new('AutoSun', light_auto_sun)
scene.collection.objects.link(ob_auto_sun)
ob_auto_sun.rotation_euler = (0.872665, 0.174533, 0.523599)
bpy.context.view_layer.update()
